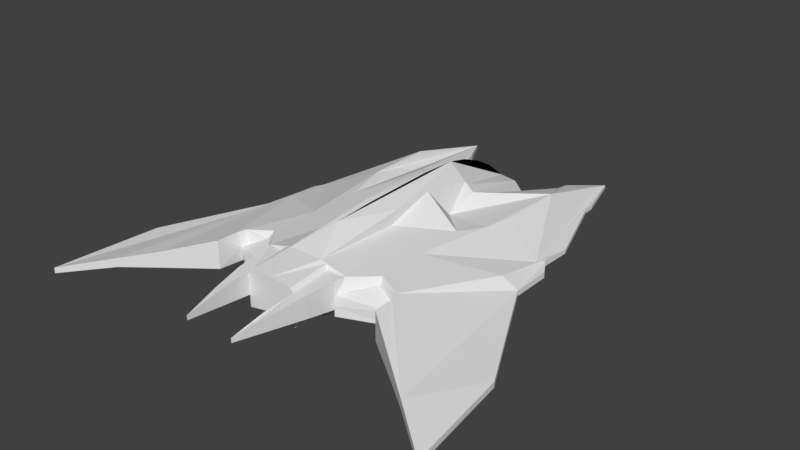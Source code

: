 # Source: fighter_jet_base.blend  (saved by Blender 2.79.0; exported with 4.5.12 LTS)
import bpy
from mathutils import Matrix  # noqa: F401  (used for matrix-valued properties, if any)

bpy.ops.wm.read_factory_settings(use_empty=True)
scene = bpy.context.scene
scene.name = 'Scene'

# ---- collections
col_collection_1 = bpy.data.collections.new('Collection 1'); scene.collection.children.link(col_collection_1)

# ---- world
world_world = bpy.data.worlds.new('World'); scene.world = world_world
world_world.color = (0.05088, 0.05088, 0.05088)
world_world.use_sun_shadow = False
world_world.sun_shadow_jitter_overblur = 0.0
world_world.cycles.sampling_method = 'MANUAL'

# ---- meshes
me_plane_003 = bpy.data.meshes.new('Plane.003')
me_plane_003.from_pydata([(0.0, -1.256, 0.07857), (0.1514, 1.219, -0.01404), (0.0, 1.254, -0.05617), (0.08564, 1.246, -0.03798), (0.2556, 1.142, 0.0), (0.3297, 1.054, 0.0), (0.3726, 1.094, 0.0), (0.3014, 1.17, 0.0), (0.4321, 1.393, 0.0), (0.4526, 1.478, -1.889e-10), (0.6261, 1.792, -0.02963), (0.7646, 1.355, 8.467e-11), (0.7666, 1.269, 2.779e-10), (0.9889, 0.6289, 1.702e-09), (0.9805, 0.385, 1.702e-09), (1.064, 0.2467, 1.702e-09), (1.064, -0.06671, 1.702e-09), (1.509, -0.9524, -0.03876), (1.604, -1.771, -0.05392), (1.262, -1.498, 1.702e-09), (1.029, -1.316, 1.702e-09), (0.7018, -1.066, 1.702e-09), (0.6759, -0.872, 7.707e-10), (0.3944, -1.098, 0.0691), (0.3317, -1.013, 0.05851), (0.2973, -1.252, 0.0832), (0.1962, -1.775, 0.1301), (0.1983, -1.256, 0.07442), (0.1514, 0.5903, -0.02089), (0.0, 0.5903, -0.1643), (0.2392, 0.5447, 0.0), (0.327, 0.6558, 0.0), (0.6127, 0.4762, -0.1096), (0.5756, 0.2487, -0.1185), (0.4728, 0.0438, -0.123), (0.22, 0.2942, -8.879e-10), (0.1351, 0.5903, -0.132), (0.1351, 0.1515, -0.1334), (0.6181, 1.003, -0.07111), (0.9566, -0.09806, 1.702e-09), (0.9751, 0.2772, 1.702e-09), (0.481, -0.365, 1.702e-09), (0.481, -0.7629, 1.702e-09), (0.6606, -0.8308, 1.702e-09), (0.0, -0.9351, 0.06368), (0.1983, -0.9351, 0.04353), (0.3915, -0.9129, 0.02808), (0.1351, -0.9351, 0.0009388), (0.0, -1.256, 0.2758), (0.1514, 1.219, 0.1039), (0.0, 1.254, 0.09984), (0.08564, 1.246, 0.09519), (0.2556, 1.142, 0.09043), (0.3297, 1.054, 0.1127), (0.3726, 1.094, 0.0614), (0.3014, 1.17, 0.04439), (0.4321, 1.393, 0.0614), (0.4526, 1.478, 0.0614), (0.6261, 1.792, -0.0002004), (0.7646, 1.355, 0.03132), (0.7666, 1.269, 0.03132), (0.9889, 0.6289, 0.03132), (0.9805, 0.385, 0.04288), (1.064, 0.2467, 0.04288), (1.064, -0.06671, 0.04288), (1.509, -0.9524, 0.004123), (1.604, -1.771, -0.01104), (1.262, -1.498, 0.06844), (1.029, -1.316, 0.1218), (0.7018, -1.066, 0.2189), (0.6928, -0.8998, 0.2189), (0.3944, -1.098, 0.1404), (0.3191, -1.013, 0.2575), (0.2973, -1.252, 0.2376), (0.1962, -1.775, 0.1655), (0.1983, -1.256, 0.2367), (0.1514, 0.5903, 0.2994), (0.0, 0.5903, 0.4378), (0.2392, 0.5447, 0.2787), (0.327, 0.6558, 0.2583), (0.6127, 0.4762, 0.216), (0.5756, 0.2487, 0.2223), (0.4728, 0.0438, 0.236), (0.22, 0.2942, 0.1869), (0.1351, 0.5903, 0.3149), (0.1351, 0.1515, 0.3966), (0.6181, 1.003, 0.2108), (0.9566, -0.09806, 0.13), (0.9751, 0.2772, 0.07666), (0.481, -0.365, 0.238), (0.4866, -0.7461, 0.2374), (0.6732, -0.8308, 0.2189), (0.0, -0.9351, 0.3149), (0.1983, -0.9351, 0.2646), (0.3353, -0.9284, 0.2575), (0.1351, -0.9351, 0.3149), (0.0, 0.2852, 0.4523), (0.0, -0.01983, 0.4473), (0.0, -0.3249, 0.4405), (0.0, -0.63, 0.4222), (0.1973, -1.516, 0.2153), (0.1351, -0.1726, 0.3801), (0.1351, -0.2452, 0.2859), (0.0, 1.088, 0.2376), (0.0, 0.9222, 0.3328), (0.0, 0.7562, 0.3995), (0.0, -0.8421, -0.1421), (0.1351, -0.8416, -0.1369), (0.2494, -1.5, 0.2116), (0.3317, -1.013, 0.158), (0.3915, -0.9129, 0.1725), (0.5049, -0.7882, 0.1908), (0.6563, -0.8365, 0.1094), (0.6703, -0.8914, 0.1094), (0.176, -1.256, 0.2671), (0.176, -0.9351, 0.2985), (0.0, -1.256, 0.01951), (0.1983, -1.256, -0.01625), (0.0, -0.9351, -0.08558), (0.1983, -0.9351, -0.01625), (0.1351, -0.9351, -0.1089)], [(44, 47), (46, 110), (42, 111), (43, 112)], [(3, 1, 28, 36, 29, 2), (4, 5, 31, 30, 28, 1), (5, 6, 7, 8, 9, 10, 38, 32, 33, 34, 35, 30, 31), (28, 30, 35, 37, 36), (35, 34, 37), (29, 36, 107, 106), (45, 27, 117, 119), (24, 25, 26, 27, 45, 46), (38, 40, 39, 41, 42, 46, 45, 47, 107, 37, 34, 33, 32), (22, 23, 24, 46, 42, 43), (43, 42, 41, 39, 40, 14, 15, 16, 17, 18, 19, 20, 21, 22), (11, 12, 13, 14, 40, 38, 10), (51, 50, 103, 104, 105, 77, 84, 76, 49), (52, 49, 76, 78, 79, 53), (53, 79, 78, 83, 82, 81, 80, 86, 58, 57, 56, 55, 54), (76, 84, 85, 83, 78), (83, 85, 82), (84, 77, 96, 97, 98, 99, 92, 95, 102, 101, 85), (92, 48, 114, 115, 95), (72, 94, 93, 75, 100, 74, 108, 73), (86, 80, 81, 82, 85, 101, 102, 95, 93, 94, 90, 89, 87, 88), (91, 70, 69, 68, 67, 66, 65, 64, 63, 62, 88, 87, 89, 90), (59, 58, 86, 88, 62, 61, 60), (7, 6, 54, 55), (21, 20, 68, 69), (8, 7, 55, 56), (22, 21, 69, 70, 113), (9, 8, 56, 57), (91, 90, 111, 112), (10, 9, 57, 58), (70, 91, 112, 113), (11, 10, 58, 59), (25, 24, 109, 72, 73), (12, 11, 59, 60), (26, 25, 73, 108, 74), (29, 106, 44, 92, 99, 98, 97, 96, 77), (13, 12, 60, 61), (27, 26, 74, 100, 75), (14, 13, 61, 62), (44, 0, 48, 92), (93, 95, 115), (15, 14, 62, 63), (4, 1, 49, 52), (16, 15, 63, 64), (1, 3, 51, 49), (2, 29, 77, 105, 104, 103, 50), (17, 16, 64, 65), (3, 2, 50, 51), (18, 17, 65, 66), (5, 4, 52, 53), (19, 18, 66, 67), (6, 5, 53, 54), (20, 19, 67, 68), (90, 94, 110, 111), (94, 72, 109, 110), (71, 113, 112, 111, 110, 109), (24, 23, 71, 109), (22, 113, 71, 23), (75, 93, 115, 114), (27, 75, 114, 48, 0), (116, 118, 120, 119, 117), (0, 44, 118, 116), (47, 45, 119, 120), (27, 0, 116, 117), (44, 106, 118), (118, 106, 107, 120), (107, 47, 120)])
me_plane_003.use_remesh_preserve_volume = False
me_plane_003.use_remesh_preserve_attributes = False
me_plane_003.use_mirror_vertex_groups = False
me_plane_003.update()

# ---- objects
ob_plane = bpy.data.objects.new('Plane', me_plane_003)

# ---- transforms, parenting, visibility, modifiers, constraints
ob_plane.location = (0.0, 0.0, -0.5206)
ob_plane.lineart.crease_threshold = 0.0
_m = ob_plane.modifiers.new('Mirror', 'MIRROR')

# ---- collection membership
col_collection_1.objects.link(ob_plane)

# ---- scene / render settings (as saved in the file)
scene.frame_start = 1; scene.frame_end = 250; scene.frame_set(1)
scene.render.engine = 'BLENDER_EEVEE_NEXT'
scene.render.resolution_percentage = 50
scene.render.dither_intensity = 0.0
scene.cycles.use_denoising = False
scene.cycles.samples = 128
scene.cycles.sampling_pattern = 'TABULATED_SOBOL'
scene.cycles.use_adaptive_sampling = False
scene.cycles.use_light_tree = False
scene.cycles.blur_glossy = 0.0
scene.cycles.sample_clamp_indirect = 0.0
scene.view_settings.view_transform = 'Standard'
bpy.context.view_layer.update()

# ---- added for rendering (the .blend has no active camera and no usable light): camera, sun
cam_auto = bpy.data.cameras.new('AutoCamera')
cam_auto.lens = 50.0
cam_auto.sensor_width = 36.0
cam_auto.clip_end = 1000.0
ob_auto_camera = bpy.data.objects.new('AutoCamera', cam_auto)
scene.collection.objects.link(ob_auto_camera)
ob_auto_camera.location = (4.475, -5.36157, 3.20338)
ob_auto_camera.rotation_euler = (1.09748, -7.21219e-08, 0.694738)
scene.camera = ob_auto_camera
light_auto_sun = bpy.data.lights.new('AutoSun', 'SUN')
light_auto_sun.energy = 3.0
light_auto_sun.angle = 0.0523599
ob_auto_sun = bpy.data.objects.new('AutoSun', light_auto_sun)
scene.collection.objects.link(ob_auto_sun)
ob_auto_sun.rotation_euler = (0.872665, 0.174533, 0.523599)
bpy.context.view_layer.update()
